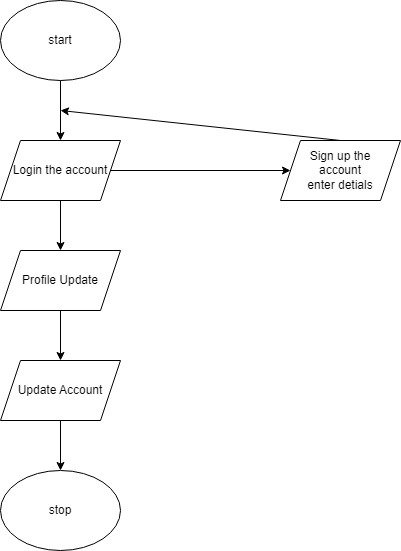

The diagram above was exported from draw.io. Its source (the exported page's mxGraphModel, read from the mxfile embedded in the PNG):
<mxGraphModel dx="880" dy="478" grid="1" gridSize="10" guides="1" tooltips="1" connect="1" arrows="1" fold="1" page="1" pageScale="1" pageWidth="827" pageHeight="1169" math="0" shadow="0">
  <root>
    <mxCell id="0" />
    <mxCell id="1" parent="0" />
    <mxCell id="HZlJmhx0i4EE4SSalmST-1" value="start" style="ellipse;whiteSpace=wrap;html=1;" vertex="1" parent="1">
      <mxGeometry x="300" y="40" width="120" height="80" as="geometry" />
    </mxCell>
    <mxCell id="HZlJmhx0i4EE4SSalmST-2" value="" style="endArrow=classic;html=1;rounded=0;exitX=0.5;exitY=1;exitDx=0;exitDy=0;" edge="1" parent="1" source="HZlJmhx0i4EE4SSalmST-1">
      <mxGeometry width="50" height="50" relative="1" as="geometry">
        <mxPoint x="230" y="240" as="sourcePoint" />
        <mxPoint x="360" y="180" as="targetPoint" />
      </mxGeometry>
    </mxCell>
    <mxCell id="HZlJmhx0i4EE4SSalmST-3" value="Login the account" style="shape=parallelogram;perimeter=parallelogramPerimeter;whiteSpace=wrap;html=1;fixedSize=1;" vertex="1" parent="1">
      <mxGeometry x="300" y="180" width="120" height="60" as="geometry" />
    </mxCell>
    <mxCell id="HZlJmhx0i4EE4SSalmST-4" value="" style="endArrow=classic;html=1;rounded=0;exitX=0.5;exitY=1;exitDx=0;exitDy=0;" edge="1" parent="1" source="HZlJmhx0i4EE4SSalmST-3">
      <mxGeometry width="50" height="50" relative="1" as="geometry">
        <mxPoint x="140" y="340" as="sourcePoint" />
        <mxPoint x="360" y="290" as="targetPoint" />
      </mxGeometry>
    </mxCell>
    <mxCell id="HZlJmhx0i4EE4SSalmST-6" value="" style="endArrow=classic;html=1;rounded=0;exitX=1;exitY=0.5;exitDx=0;exitDy=0;" edge="1" parent="1" source="HZlJmhx0i4EE4SSalmST-3">
      <mxGeometry width="50" height="50" relative="1" as="geometry">
        <mxPoint x="510" y="230" as="sourcePoint" />
        <mxPoint x="590" y="210" as="targetPoint" />
      </mxGeometry>
    </mxCell>
    <mxCell id="HZlJmhx0i4EE4SSalmST-7" value="Sign up the &lt;br&gt;account&lt;br&gt;enter detials" style="shape=parallelogram;perimeter=parallelogramPerimeter;whiteSpace=wrap;html=1;fixedSize=1;" vertex="1" parent="1">
      <mxGeometry x="580" y="180" width="120" height="60" as="geometry" />
    </mxCell>
    <mxCell id="HZlJmhx0i4EE4SSalmST-8" value="" style="endArrow=classic;html=1;rounded=0;" edge="1" parent="1">
      <mxGeometry width="50" height="50" relative="1" as="geometry">
        <mxPoint x="640" y="180" as="sourcePoint" />
        <mxPoint x="360" y="150" as="targetPoint" />
      </mxGeometry>
    </mxCell>
    <mxCell id="HZlJmhx0i4EE4SSalmST-9" value="Profile Update" style="shape=parallelogram;perimeter=parallelogramPerimeter;whiteSpace=wrap;html=1;fixedSize=1;" vertex="1" parent="1">
      <mxGeometry x="300" y="290" width="120" height="60" as="geometry" />
    </mxCell>
    <mxCell id="HZlJmhx0i4EE4SSalmST-10" value="" style="endArrow=classic;html=1;rounded=0;exitX=0.5;exitY=1;exitDx=0;exitDy=0;" edge="1" parent="1" source="HZlJmhx0i4EE4SSalmST-9">
      <mxGeometry width="50" height="50" relative="1" as="geometry">
        <mxPoint x="150" y="420" as="sourcePoint" />
        <mxPoint x="360" y="400" as="targetPoint" />
      </mxGeometry>
    </mxCell>
    <mxCell id="HZlJmhx0i4EE4SSalmST-11" value="Update Account" style="shape=parallelogram;perimeter=parallelogramPerimeter;whiteSpace=wrap;html=1;fixedSize=1;" vertex="1" parent="1">
      <mxGeometry x="300" y="400" width="120" height="60" as="geometry" />
    </mxCell>
    <mxCell id="HZlJmhx0i4EE4SSalmST-12" value="" style="endArrow=classic;html=1;rounded=0;exitX=0.5;exitY=1;exitDx=0;exitDy=0;" edge="1" parent="1" source="HZlJmhx0i4EE4SSalmST-11">
      <mxGeometry width="50" height="50" relative="1" as="geometry">
        <mxPoint x="200" y="540" as="sourcePoint" />
        <mxPoint x="360" y="510" as="targetPoint" />
      </mxGeometry>
    </mxCell>
    <mxCell id="HZlJmhx0i4EE4SSalmST-13" value="stop" style="ellipse;whiteSpace=wrap;html=1;" vertex="1" parent="1">
      <mxGeometry x="300" y="510" width="120" height="80" as="geometry" />
    </mxCell>
  </root>
</mxGraphModel>